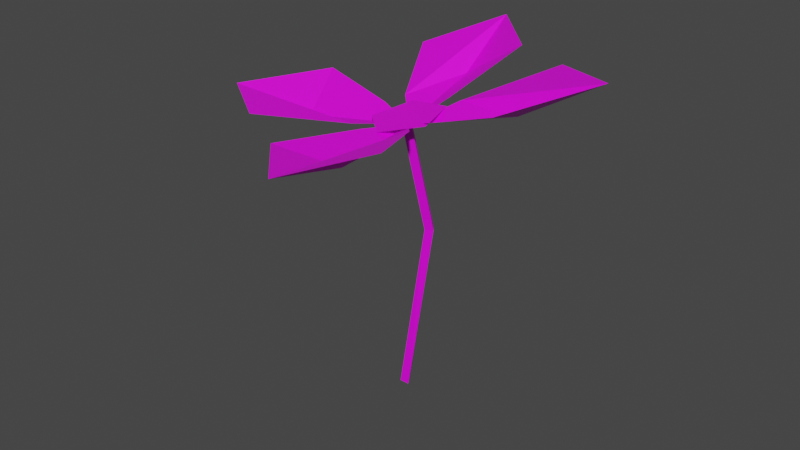 # Source: PurpleFlower.blend  (saved by Blender 2.83.18; exported with 4.5.12 LTS)
import bpy
from mathutils import Matrix  # noqa: F401  (used for matrix-valued properties, if any)

bpy.ops.wm.read_factory_settings(use_empty=True)
scene = bpy.context.scene
scene.name = 'Scene'

# ---- collections
col_collection = bpy.data.collections.new('Collection'); scene.collection.children.link(col_collection)

# ---- images (referenced by path relative to the original .blend; pixels are not part of the script)
import os
ASSET_DIR = os.environ.get("B2B_ASSET_DIR", "")  # directory of the original .blend (textures are referenced by path, not embedded)
HERE = os.path.dirname(os.path.abspath(__file__))  # packed textures are extracted next to this script under _unpacked/

def load_image(name, relpath, width, height, colorspace="sRGB"):
    """Load a texture the original file referenced (path relative to the .blend, or extracted next to this script)."""
    p = next((c for c in (os.path.join(HERE, relpath), os.path.join(ASSET_DIR, relpath)) if relpath and os.path.exists(c)), "")
    if p:
        img = bpy.data.images.load(p, check_existing=True)
        img.name = name
    else:  # same state as the original file: an image datablock whose file is absent (Cycles renders it pink)
        img = bpy.data.images.new(name, width, height)
        img.source = "FILE"
        img.filepath = "//" + (relpath or name)
    img.colorspace_settings.name = colorspace
    return img
img_moregradients_png = load_image('MoreGradients.png', 'MoreGradients.png', 1024, 1024, 'sRGB')

# ---- materials (node trees are filled in below, after node groups)
mat_material_001 = bpy.data.materials.new('Material.001')
mat_material_001.use_transparent_shadow = False

# ---- material node trees
mat_material_001.use_nodes = True; mat_material_001.node_tree.nodes.clear()
_N = mat_material_001.node_tree.nodes; _L = mat_material_001.node_tree.links
n0 = _N.new('ShaderNodeBsdfPrincipled'); n0.name = 'Principled BSDF'; n0.location = (10, 300)
n0.distribution = 'GGX'
n0.subsurface_method = 'BURLEY'
n0.inputs[3].default_value = 1.45
n0.inputs[27].default_value = (0.0, 0.0, 0.0, 1.0)
n0.inputs[28].default_value = 1.0
n1 = _N.new('ShaderNodeOutputMaterial'); n1.name = 'Material Output'; n1.location = (300, 300)
n2 = _N.new('ShaderNodeTexImage'); n2.name = 'Image Texture'; n2.location = (-280, 280)
n2.image = img_moregradients_png
_L.new(n0.outputs[0], n1.inputs[0])
_L.new(n2.outputs[0], n0.inputs[0])
n1.is_active_output = True

# ---- world
world_world = bpy.data.worlds.new('World'); scene.world = world_world
world_world.use_nodes = True; world_world.node_tree.nodes.clear()
_N = world_world.node_tree.nodes; _L = world_world.node_tree.links
n0 = _N.new('ShaderNodeOutputWorld'); n0.name = 'World Output'; n0.location = (300, 300)
n1 = _N.new('ShaderNodeBackground'); n1.name = 'Background'; n1.location = (10, 300)
n1.inputs[0].default_value = (0.05088, 0.05088, 0.05088, 1.0)
_L.new(n1.outputs[0], n0.inputs[0])
n0.is_active_output = True
world_world.color = (0.05088, 0.05088, 0.05088)
world_world.use_sun_shadow = False
world_world.sun_shadow_jitter_overblur = 0.0

# ---- meshes
me_circle_001 = bpy.data.meshes.new('Circle.001')
me_circle_001.from_pydata([(0.008292, 0.0644, 0.4339), (-0.01965, 0.0008769, 0.4213), (0.03246, -0.04662, 0.4232), (0.09261, -0.01246, 0.437), (0.07767, 0.05615, 0.4436), (0.04247, 0.01403, 0.4196), (0.1035, -0.01505, 0.4459), (0.09344, 0.06753, 0.4528), (0.2085, 0.04388, 0.464), (0.3355, 0.05746, 0.5377), (0.2172, 0.1379, 0.516), (0.2349, -0.05306, 0.499), (0.04071, 0.01177, 0.4191), (0.01038, -0.05377, 0.4254), (0.09219, -0.04697, 0.4406), (0.06877, -0.1604, 0.418), (0.07824, -0.3029, 0.4545), (0.159, -0.1841, 0.4719), (-0.03015, -0.1943, 0.4375), (0.03849, 0.01364, 0.4189), (-0.02759, 0.04178, 0.4288), (-0.02118, -0.0411, 0.4212), (-0.1329, -0.01109, 0.3981), (-0.2776, -0.02867, 0.4207), (-0.1596, -0.1124, 0.4233), (-0.1689, 0.07898, 0.4418), (0.04034, 0.01581, 0.4194), (0.06717, 0.07627, 0.4491), (-0.01492, 0.07313, 0.4343), (0.01569, 0.1866, 0.4451), (-0.004617, 0.3196, 0.5054), (-0.08735, 0.2064, 0.4696), (0.1022, 0.2081, 0.5031), (0.03854, 0.02212, -0.03213), (0.03052, 0.008221, -0.03213), (0.04656, 0.008221, -0.03213), (0.06887, 0.04062, 0.2517), (0.0629, 0.02595, 0.2491), (0.07856, 0.02783, 0.2521), (0.03916, 0.02289, 0.4205), (0.03319, 0.008219, 0.4179), (0.04885, 0.0101, 0.4208)], [], [(1, 2, 3, 4, 0), (5, 6, 8), (7, 8, 9, 10), (8, 6, 11, 9), (8, 7, 5), (12, 13, 15), (14, 15, 16, 17), (15, 13, 18, 16), (15, 14, 12), (19, 20, 22), (21, 22, 23, 24), (22, 20, 25, 23), (22, 21, 19), (26, 27, 29), (28, 29, 30, 31), (29, 27, 32, 30), (29, 28, 26), (33, 35, 38, 36), (35, 34, 37, 38), (34, 33, 36, 37), (36, 38, 41, 39), (38, 37, 40, 41), (37, 36, 39, 40)])
_uv = me_circle_001.uv_layers.new(name='UVMap')
_uv.uv.foreach_set('vector', [0.5226, 0.8317, 0.5287, 0.8343, 0.5243, 0.8534, 0.5156, 0.8626, 0.5145, 0.8492, 0.4857, 0.4959, 0.4902, 0.5037, 0.4811, 0.5091, 0.4777, 0.5651, 0.4807, 0.5807, 0.479, 0.683, 0.4687, 0.6528, 0.4807, 0.5807, 0.4882, 0.5555, 0.4931, 0.6293, 0.479, 0.683, 0.4811, 0.5091, 0.4774, 0.5058, 0.4857, 0.4959, 0.486, 0.4957, 0.4962, 0.4976, 0.5126, 0.4954, 0.4923, 0.5481, 0.5068, 0.5167, 0.525, 0.5675, 0.5098, 0.5916, 0.5068, 0.5167, 0.4932, 0.5271, 0.5111, 0.5439, 0.525, 0.5675, 0.5126, 0.4954, 0.4951, 0.5021, 0.486, 0.4957, 0.4858, 0.4957, 0.4814, 0.4986, 0.4896, 0.4895, 0.4916, 0.5212, 0.4877, 0.4892, 0.49, 0.5205, 0.5007, 0.5242, 0.4877, 0.4892, 0.481, 0.5318, 0.4763, 0.5498, 0.49, 0.5205, 0.4896, 0.4895, 0.4942, 0.4964, 0.4858, 0.4957, 0.4854, 0.4959, 0.4761, 0.5047, 0.4591, 0.5035, 0.477, 0.5394, 0.4625, 0.5544, 0.4456, 0.6381, 0.46, 0.5884, 0.4625, 0.5544, 0.4766, 0.56, 0.4598, 0.635, 0.4456, 0.6381, 0.4591, 0.5035, 0.4766, 0.5003, 0.4854, 0.4959, 0.9619, 0.7856, 0.964, 0.7856, 0.961, 0.8701, 0.959, 0.87, 0.964, 0.7856, 0.964, 0.7856, 0.9613, 0.8693, 0.961, 0.8701, 0.964, 0.7856, 0.9619, 0.7856, 0.959, 0.87, 0.9613, 0.8693, 0.959, 0.87, 0.961, 0.8701, 0.9637, 0.9203, 0.9617, 0.9202, 0.961, 0.8701, 0.9613, 0.8693, 0.964, 0.9194, 0.9637, 0.9203, 0.9613, 0.8693, 0.959, 0.87, 0.9617, 0.9202, 0.964, 0.9194])
me_circle_001.materials.append(mat_material_001)
me_circle_001.use_remesh_fix_poles = True
me_circle_001.use_remesh_preserve_attributes = False
me_circle_001.use_mirror_vertex_groups = False
me_circle_001.update()

# ---- objects
ob_flower = bpy.data.objects.new('Flower', me_circle_001)

# ---- transforms, parenting, visibility, modifiers, constraints
ob_flower.location = (0.0, 0.0, 0.0)
ob_flower.lineart.crease_threshold = 0.0

# ---- collection membership
col_collection.objects.link(ob_flower)

# ---- scene / render settings (as saved in the file)
scene.frame_start = 1; scene.frame_end = 250; scene.frame_set(1)
scene.render.engine = 'BLENDER_EEVEE_NEXT'
scene.cycles.use_denoising = False
scene.cycles.samples = 128
scene.cycles.sampling_pattern = 'TABULATED_SOBOL'
scene.cycles.use_adaptive_sampling = False
scene.cycles.use_light_tree = False
scene.view_settings.view_transform = 'Filmic'
bpy.context.view_layer.update()

# ---- added for rendering (the .blend has no active camera and no usable light): camera, sun
cam_auto = bpy.data.cameras.new('AutoCamera')
cam_auto.lens = 50.0
cam_auto.sensor_width = 36.0
cam_auto.clip_end = 1000.0
ob_auto_camera = bpy.data.objects.new('AutoCamera', cam_auto)
scene.collection.objects.link(ob_auto_camera)
ob_auto_camera.location = (0.994094, -1.14982, 1.0249)
ob_auto_camera.rotation_euler = (1.09748, -7.21219e-08, 0.694738)
scene.camera = ob_auto_camera
light_auto_sun = bpy.data.lights.new('AutoSun', 'SUN')
light_auto_sun.energy = 3.0
light_auto_sun.angle = 0.0523599
ob_auto_sun = bpy.data.objects.new('AutoSun', light_auto_sun)
scene.collection.objects.link(ob_auto_sun)
ob_auto_sun.rotation_euler = (0.872665, 0.174533, 0.523599)
bpy.context.view_layer.update()
